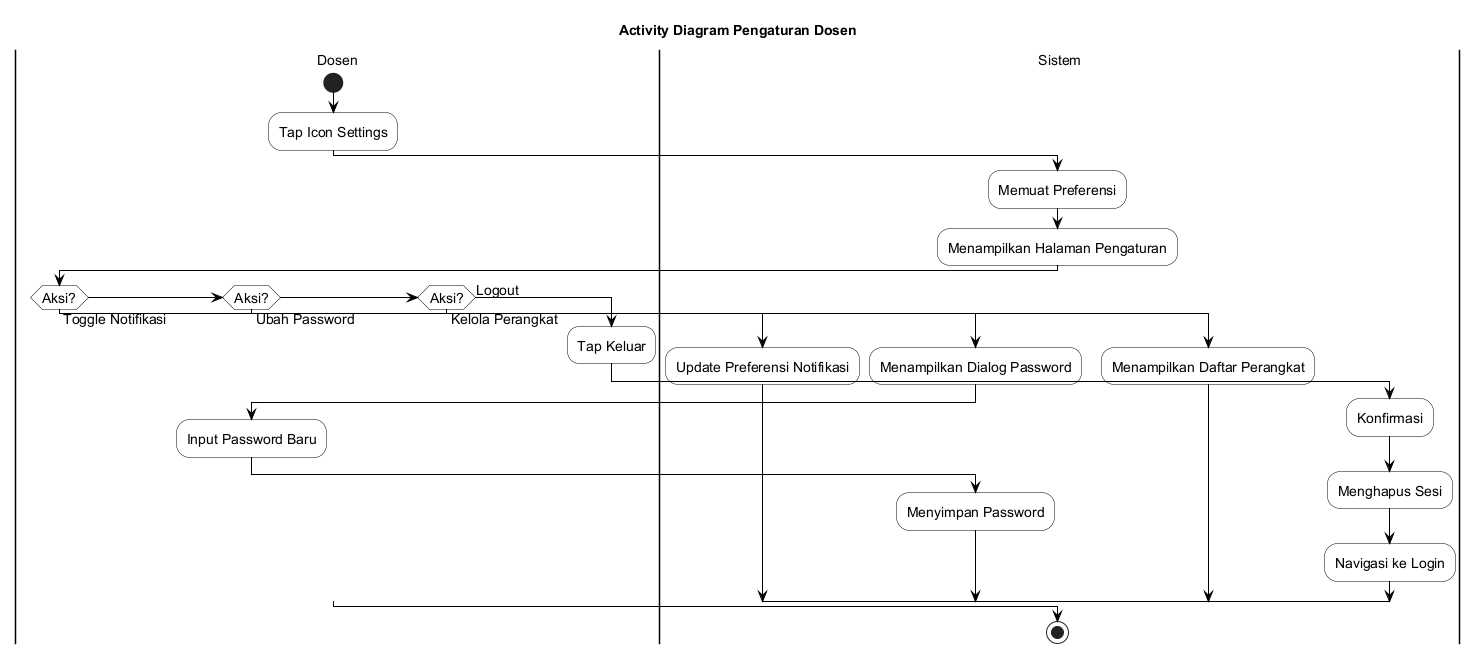

The diagram above was rendered by PlantUML. Its source (embedded in the PNG):
@startuml
skinparam backgroundColor White
skinparam ActivityBackgroundColor White
skinparam ActivityBorderColor Black
skinparam ActivityDiamondBackgroundColor White
skinparam ActivityDiamondBorderColor Black
skinparam ArrowColor Black
skinparam PartitionBorderColor Black
skinparam PartitionBackgroundColor White
skinparam defaultFontSize 14

title Activity Diagram Pengaturan Dosen

|Dosen|
start
:Tap Icon Settings;

|Sistem|
:Memuat Preferensi;
:Menampilkan Halaman Pengaturan;

|Dosen|
if (Aksi?) then (Toggle Notifikasi)
  |Sistem|
  :Update Preferensi Notifikasi;
else if (Aksi?) then (Ubah Password)
  |Sistem|
  :Menampilkan Dialog Password;
  |Dosen|
  :Input Password Baru;
  |Sistem|
  :Menyimpan Password;
else if (Aksi?) then (Kelola Perangkat)
  |Sistem|
  :Menampilkan Daftar Perangkat;
else (Logout)
  |Dosen|
  :Tap Keluar;
  |Sistem|
  :Konfirmasi;
  :Menghapus Sesi;
  :Navigasi ke Login;
endif

stop

@enduml